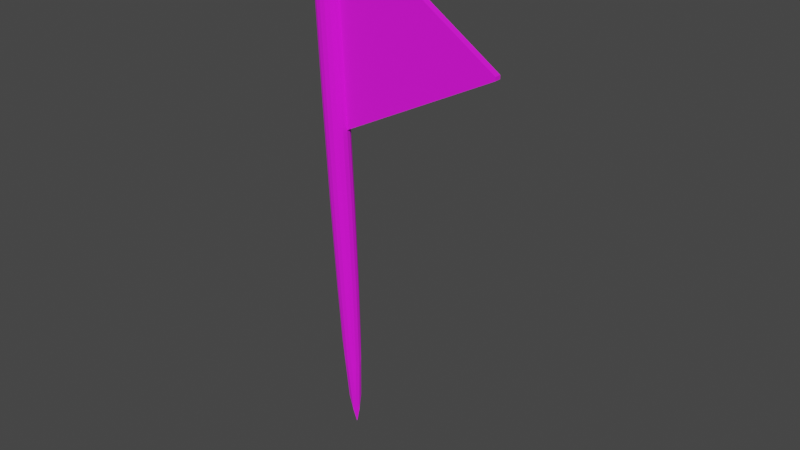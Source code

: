 # Source: Flag.blend  (saved by Blender 3.3.6; exported with 4.5.12 LTS)
import bpy
from mathutils import Matrix  # noqa: F401  (used for matrix-valued properties, if any)

bpy.ops.wm.read_factory_settings(use_empty=True)
scene = bpy.context.scene
scene.name = 'Scene'

# ---- collections
col_collection = bpy.data.collections.new('Collection'); scene.collection.children.link(col_collection)
col_flag = bpy.data.collections.new('Flag'); col_collection.children.link(col_flag)

# ---- images (referenced by path relative to the original .blend; pixels are not part of the script)
import os
ASSET_DIR = os.environ.get("B2B_ASSET_DIR", "")  # directory of the original .blend (textures are referenced by path, not embedded)
HERE = os.path.dirname(os.path.abspath(__file__))  # packed textures are extracted next to this script under _unpacked/

def load_image(name, relpath, width, height, colorspace="sRGB"):
    """Load a texture the original file referenced (path relative to the .blend, or extracted next to this script)."""
    p = next((c for c in (os.path.join(HERE, relpath), os.path.join(ASSET_DIR, relpath)) if relpath and os.path.exists(c)), "")
    if p:
        img = bpy.data.images.load(p, check_existing=True)
        img.name = name
    else:  # same state as the original file: an image datablock whose file is absent (Cycles renders it pink)
        img = bpy.data.images.new(name, width, height)
        img.source = "FILE"
        img.filepath = "//" + (relpath or name)
    img.colorspace_settings.name = colorspace
    return img
img_colorpalette_png = load_image('ColorPalette.png', 'ColorPalette.png', 1024, 1024, 'sRGB')
img_wormflag_png = load_image('WormFlag.png', 'WormFlag.png', 1024, 1024, 'sRGB')

# ---- materials (node trees are filled in below, after node groups)
mat_udim = bpy.data.materials.new('UDIM')
mat_udim.use_transparent_shadow = False
mat_flag = bpy.data.materials.new('Flag')
mat_flag.use_transparent_shadow = False

# ---- material node trees
mat_udim.use_nodes = True; mat_udim.node_tree.nodes.clear()
_N = mat_udim.node_tree.nodes; _L = mat_udim.node_tree.links
n0 = _N.new('ShaderNodeOutputMaterial'); n0.name = 'Material Output'; n0.location = (300, 300)
n1 = _N.new('ShaderNodeBsdfPrincipled'); n1.name = 'Principled BSDF'; n1.location = (10, 300)
n1.distribution = 'GGX'
n1.subsurface_method = 'RANDOM_WALK_SKIN'
n1.inputs[2].default_value = 1.0
n1.inputs[3].default_value = 1.45
n1.inputs[27].default_value = (0.0, 0.0, 0.0, 1.0)
n1.inputs[28].default_value = 1.0
n2 = _N.new('ShaderNodeTexImage'); n2.name = 'Image Texture'; n2.location = (-357, 193)
n2.image = img_colorpalette_png
_L.new(n1.outputs[0], n0.inputs[0])
_L.new(n2.outputs[0], n1.inputs[0])
n0.is_active_output = True
mat_flag.use_nodes = True; mat_flag.node_tree.nodes.clear()
_N = mat_flag.node_tree.nodes; _L = mat_flag.node_tree.links
n0 = _N.new('ShaderNodeOutputMaterial'); n0.name = 'Material Output'; n0.location = (300, 300)
n1 = _N.new('ShaderNodeBsdfPrincipled'); n1.name = 'Principled BSDF'; n1.location = (10, 300)
n1.distribution = 'GGX'
n1.subsurface_method = 'RANDOM_WALK_SKIN'
n1.inputs[2].default_value = 1.0
n1.inputs[3].default_value = 1.45
n1.inputs[27].default_value = (0.0, 0.0, 0.0, 1.0)
n1.inputs[28].default_value = 1.0
n2 = _N.new('ShaderNodeTexImage'); n2.name = 'Image Texture'; n2.location = (-405, 201)
n2.image = img_wormflag_png
_L.new(n1.outputs[0], n0.inputs[0])
_L.new(n2.outputs[0], n1.inputs[0])
n0.is_active_output = True

# ---- world
world_world = bpy.data.worlds.new('World'); scene.world = world_world
world_world.use_nodes = True; world_world.node_tree.nodes.clear()
_N = world_world.node_tree.nodes; _L = world_world.node_tree.links
n0 = _N.new('ShaderNodeOutputWorld'); n0.name = 'World Output'; n0.location = (300, 300)
n1 = _N.new('ShaderNodeBackground'); n1.name = 'Background'; n1.location = (10, 300)
n1.inputs[0].default_value = (0.05088, 0.05088, 0.05088, 1.0)
_L.new(n1.outputs[0], n0.inputs[0])
n0.is_active_output = True
world_world.color = (0.05088, 0.05088, 0.05088)
world_world.use_sun_shadow = False
world_world.sun_shadow_jitter_overblur = 0.0

# ---- meshes
me_cube_002 = bpy.data.meshes.new('Cube.002')
me_cube_002.from_pydata([(-0.04794, -0.08179, -0.6697), (-0.04794, 0.08179, -0.6697), (0.1155, -0.08179, -0.6648), (0.1155, 0.08179, -0.6648), (-0.2351, -0.08179, 3.026), (-0.2351, 0.08179, 3.026), (-0.07164, 0.08179, 3.031), (-0.07164, -0.08179, 3.031), (-0.06962, -0.08179, 2.991), (-0.2331, 0.08179, 2.987), (-0.2331, -0.08179, 2.987), (-0.06962, 0.08179, 2.991)], [], [(0, 10, 9, 1), (10, 8, 7, 4), (6, 5, 4, 7), (11, 9, 5, 6), (8, 11, 6, 7), (9, 10, 4, 5), (3, 11, 8, 2), (1, 9, 11, 3), (2, 8, 10, 0), (0, 1, 3, 2)])
_uv = me_cube_002.uv_layers.new(name='UVMap')
_uv.uv.foreach_set('vector', [0.04395, 0.05001, 0.03527, 0.2078, 0.03527, 0.2078, 0.04395, 0.05001, 0.03527, 0.2078, 0.05412, 0.2078, 0.05403, 0.2096, 0.03517, 0.2096, 0.05403, 0.2096, 0.03517, 0.2096, 0.03517, 0.2096, 0.05403, 0.2096, 0.05412, 0.2078, 0.03527, 0.2078, 0.03517, 0.2096, 0.05403, 0.2096, 0.05412, 0.2078, 0.05412, 0.2078, 0.05403, 0.2096, 0.05403, 0.2096, 0.03527, 0.2078, 0.03527, 0.2078, 0.03517, 0.2096, 0.03517, 0.2096, 0.06281, 0.05001, 0.05412, 0.2078, 0.05412, 0.2078, 0.06281, 0.05001, 0.04395, 0.05001, 0.03527, 0.2078, 0.05412, 0.2078, 0.06281, 0.05001, 0.06281, 0.05001, 0.05412, 0.2078, 0.03527, 0.2078, 0.04395, 0.05001, 0.04395, 0.05001, 0.04395, 0.05001, 0.06281, 0.05001, 0.06281, 0.05001])
me_cube_002.materials.append(mat_udim)
me_cube_002.update()
me_plane = bpy.data.meshes.new('Plane')
me_plane.from_pydata([(-0.1107, -0.3838, 5.586e-08), (1.0, 0.1935, -5.217e-08), (-0.1575, 0.9727, -2.475e-09), (1.0, 0.2161, 3.427e-08), (-0.1107, -0.3838, -0.04104), (1.0, 0.1935, -0.04104), (-0.1575, 0.9727, -0.04104), (1.0, 0.2161, -0.04104)], [], [(0, 2, 3, 1), (4, 5, 7, 6), (1, 3, 7, 5), (2, 0, 4, 6), (3, 2, 6, 7), (0, 1, 5, 4)])
_uv = me_plane.uv_layers.new(name='UVMap')
_uv.uv.foreach_set('vector', [0.2411, -0.2187, -0.1351, 1.093, 1.179, 0.6372, 1.184, 0.6151, 0.2411, -0.2187, 1.184, 0.6151, 1.179, 0.6372, -0.1351, 1.093, 1.184, 0.6151, 1.179, 0.6372, 1.179, 0.6372, 1.184, 0.6151, -0.1351, 1.093, 0.2411, -0.2187, 0.2411, -0.2187, -0.1351, 1.093, 1.179, 0.6372, -0.1351, 1.093, -0.1351, 1.093, 1.179, 0.6372, 0.2411, -0.2187, 1.184, 0.6151, 1.184, 0.6151, 0.2411, -0.2187])
me_plane.materials.append(mat_flag)
me_plane.update()

# ---- objects
ob_pole = bpy.data.objects.new('Pole', me_cube_002)
ob_flag = bpy.data.objects.new('Flag', me_plane)

# ---- transforms, parenting, visibility, modifiers, constraints
ob_pole.location = (0.0, 0.0, 0.0)
_m = ob_pole.modifiers.new('Subdivision', 'SUBSURF')
ob_flag.location = (0.0, 0.0, 1.993)
ob_flag.rotation_euler = (1.571, -0.0, 0.0)

# ---- collection membership
col_flag.objects.link(ob_pole)
col_flag.objects.link(ob_flag)

# ---- scene / render settings (as saved in the file)
scene.frame_start = 1; scene.frame_end = 250; scene.frame_set(1)
scene.render.engine = 'BLENDER_EEVEE_NEXT'
scene.cycles.sampling_pattern = 'TABULATED_SOBOL'
scene.cycles.use_light_tree = False
scene.view_settings.view_transform = 'Filmic'
bpy.context.view_layer.update()

# ---- added for rendering (the .blend has no active camera and no usable light): camera, sun
cam_auto = bpy.data.cameras.new('AutoCamera')
cam_auto.lens = 50.0
cam_auto.sensor_width = 36.0
cam_auto.clip_end = 1000.0
ob_auto_camera = bpy.data.objects.new('AutoCamera', cam_auto)
scene.collection.objects.link(ob_auto_camera)
ob_auto_camera.location = (3.99535, -4.33547, 4.07106)
ob_auto_camera.rotation_euler = (1.09748, -7.21219e-08, 0.694738)
scene.camera = ob_auto_camera
light_auto_sun = bpy.data.lights.new('AutoSun', 'SUN')
light_auto_sun.energy = 3.0
light_auto_sun.angle = 0.0523599
ob_auto_sun = bpy.data.objects.new('AutoSun', light_auto_sun)
scene.collection.objects.link(ob_auto_sun)
ob_auto_sun.rotation_euler = (0.872665, 0.174533, 0.523599)
bpy.context.view_layer.update()
